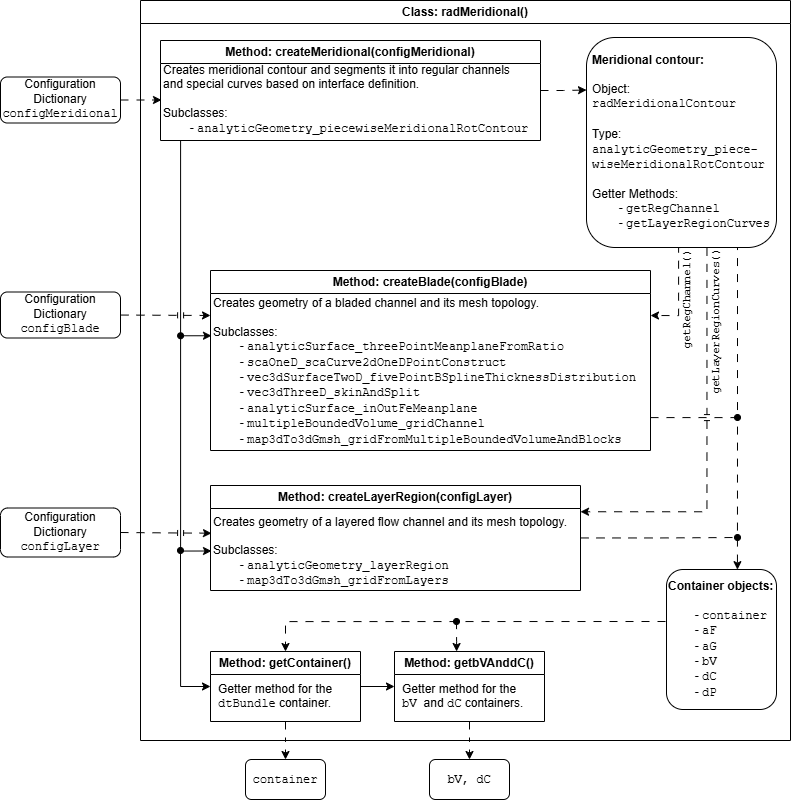

The diagram above was exported from draw.io. Its source (the exported page's mxGraphModel, read from the mxfile embedded in the PNG):
<mxGraphModel dx="1236" dy="953" grid="1" gridSize="10" guides="1" tooltips="1" connect="1" arrows="1" fold="1" page="1" pageScale="1" pageWidth="827" pageHeight="1169" math="0" shadow="0">
  <root>
    <mxCell id="0" />
    <mxCell id="1" parent="0" />
    <mxCell id="S0wYupgVxLUqPGSw9wL_-1" parent="1" style="swimlane;whiteSpace=wrap;html=1;rounded=0;" value="Class: radMeridional()" vertex="1">
      <mxGeometry height="740" width="650" x="153" y="23" as="geometry" />
    </mxCell>
    <mxCell id="S0wYupgVxLUqPGSw9wL_-26" edge="1" parent="S0wYupgVxLUqPGSw9wL_-1" source="S0wYupgVxLUqPGSw9wL_-2" style="edgeStyle=orthogonalEdgeStyle;rounded=0;orthogonalLoop=1;jettySize=auto;html=1;entryX=0;entryY=0.25;entryDx=0;entryDy=0;dashed=1;dashPattern=8 8;" target="S0wYupgVxLUqPGSw9wL_-17">
      <mxGeometry relative="1" as="geometry">
        <mxPoint x="428" y="90" as="targetPoint" />
      </mxGeometry>
    </mxCell>
    <mxCell id="S0wYupgVxLUqPGSw9wL_-67" edge="1" parent="S0wYupgVxLUqPGSw9wL_-1" source="S0wYupgVxLUqPGSw9wL_-2" style="edgeStyle=orthogonalEdgeStyle;rounded=0;orthogonalLoop=1;jettySize=auto;html=1;entryX=0;entryY=0.5;entryDx=0;entryDy=0;jumpStyle=none;" target="S0wYupgVxLUqPGSw9wL_-10">
      <mxGeometry relative="1" as="geometry">
        <Array as="points">
          <mxPoint x="40" y="551" />
        </Array>
      </mxGeometry>
    </mxCell>
    <mxCell id="S0wYupgVxLUqPGSw9wL_-2" parent="S0wYupgVxLUqPGSw9wL_-1" style="swimlane;whiteSpace=wrap;html=1;" value="Method: createMeridional(configMeridional)" vertex="1">
      <mxGeometry height="100" width="380" x="20" y="40" as="geometry" />
    </mxCell>
    <mxCell id="S0wYupgVxLUqPGSw9wL_-6" parent="S0wYupgVxLUqPGSw9wL_-2" style="rounded=0;whiteSpace=wrap;html=1;strokeColor=none;align=left;" value="Creates meridional contour and segments it into regular channels and special curves based on interface definition.&lt;br&gt;&lt;br&gt;Subclasses:&lt;div&gt;&lt;span style=&quot;background-color: transparent; color: light-dark(rgb(0, 0, 0), rgb(255, 255, 255));&quot;&gt;&lt;span style=&quot;white-space: pre;&quot;&gt;&#09;&lt;/span&gt;- &lt;font face=&quot;Courier New&quot;&gt;analyticGeometry_piecewiseMeridionalRotContour&lt;/font&gt;&lt;/span&gt;&lt;/div&gt;" vertex="1">
      <mxGeometry height="61" width="369" x="1" y="29" as="geometry" />
    </mxCell>
    <mxCell id="S0wYupgVxLUqPGSw9wL_-49" edge="1" parent="S0wYupgVxLUqPGSw9wL_-1" source="S0wYupgVxLUqPGSw9wL_-7" style="edgeStyle=orthogonalEdgeStyle;rounded=0;orthogonalLoop=1;jettySize=auto;html=1;dashed=1;dashPattern=8 8;jumpStyle=line;entryX=0.645;entryY=0.001;entryDx=0;entryDy=0;entryPerimeter=0;" target="S0wYupgVxLUqPGSw9wL_-46">
      <mxGeometry relative="1" as="geometry">
        <Array as="points">
          <mxPoint x="597" y="417" />
        </Array>
        <mxPoint x="577" y="562" as="targetPoint" />
      </mxGeometry>
    </mxCell>
    <mxCell id="S0wYupgVxLUqPGSw9wL_-7" parent="S0wYupgVxLUqPGSw9wL_-1" style="swimlane;whiteSpace=wrap;html=1;" value="Method: createBlade(configBlade)" vertex="1">
      <mxGeometry height="180" width="440" x="70" y="270" as="geometry" />
    </mxCell>
    <mxCell id="S0wYupgVxLUqPGSw9wL_-68" edge="1" parent="S0wYupgVxLUqPGSw9wL_-7" source="S0wYupgVxLUqPGSw9wL_-8" style="edgeStyle=orthogonalEdgeStyle;rounded=0;orthogonalLoop=1;jettySize=auto;html=1;exitX=0;exitY=0.25;exitDx=0;exitDy=0;startArrow=classic;startFill=1;endArrow=oval;endFill=1;">
      <mxGeometry relative="1" as="geometry">
        <mxPoint x="-30" y="65" as="targetPoint" />
      </mxGeometry>
    </mxCell>
    <mxCell id="S0wYupgVxLUqPGSw9wL_-8" parent="S0wYupgVxLUqPGSw9wL_-7" style="rounded=0;whiteSpace=wrap;html=1;strokeColor=none;align=left;" value="Creates geometry of a bladed channel and its mesh topology.&lt;br&gt;&lt;br&gt;Subclasses:&lt;div&gt;&lt;span style=&quot;background-color: transparent; color: light-dark(rgb(0, 0, 0), rgb(255, 255, 255));&quot;&gt;&lt;span style=&quot;white-space: pre;&quot;&gt;&#09;&lt;/span&gt;- &lt;font face=&quot;Courier New&quot;&gt;analyticSurface_threePointMeanplaneFromRatio&lt;br&gt;&lt;/font&gt;&lt;/span&gt;&lt;span style=&quot;background-color: transparent; color: light-dark(rgb(0, 0, 0), rgb(255, 255, 255));&quot;&gt;&lt;span style=&quot;white-space: pre;&quot;&gt;&#09;&lt;/span&gt;-&lt;/span&gt;&lt;span style=&quot;background-color: transparent; color: light-dark(rgb(0, 0, 0), rgb(255, 255, 255));&quot;&gt;&amp;nbsp;&lt;font face=&quot;Courier New&quot;&gt;scaOneD_scaCurve2dOneDPointConstruct&lt;/font&gt;&lt;/span&gt;&lt;font face=&quot;Courier New&quot; style=&quot;background-color: transparent; color: light-dark(rgb(0, 0, 0), rgb(255, 255, 255));&quot;&gt;&lt;br&gt;&lt;/font&gt;&lt;span style=&quot;white-space: pre;&quot;&gt;&#09;&lt;/span&gt;-&amp;nbsp;&lt;font face=&quot;Courier New&quot;&gt;vec3dSurfaceTwoD_fivePointBSplineThicknessDistribution&lt;br&gt;&lt;/font&gt;&lt;span style=&quot;white-space: pre;&quot;&gt;&#09;&lt;/span&gt;- &lt;font face=&quot;Courier New&quot;&gt;vec3dThreeD_skinAndSplit&lt;br&gt;&lt;/font&gt;&lt;span style=&quot;white-space: pre;&quot;&gt;&#09;&lt;/span&gt;- &lt;font face=&quot;Courier New&quot;&gt;analyticSurface_inOutFeMeanplane&lt;br&gt;&lt;/font&gt;&lt;span style=&quot;white-space: pre;&quot;&gt;&#09;&lt;/span&gt;- &lt;font face=&quot;Courier New&quot;&gt;multipleBoundedVolume_gridChannel&lt;/font&gt;&lt;font face=&quot;Courier New&quot;&gt;&lt;br&gt;&lt;/font&gt;&lt;span style=&quot;white-space: pre;&quot;&gt;&#09;&lt;/span&gt;- &lt;font face=&quot;Courier New&quot;&gt;map3dTo3dGmsh_gridFromMultipleBoundedVolumeAndBlocks&lt;/font&gt;&lt;font face=&quot;Courier New&quot; style=&quot;background-color: transparent; color: light-dark(rgb(0, 0, 0), rgb(255, 255, 255));&quot;&gt;&lt;/font&gt;&lt;/div&gt;" vertex="1">
      <mxGeometry height="141" width="429" x="1" y="30" as="geometry" />
    </mxCell>
    <mxCell id="S0wYupgVxLUqPGSw9wL_-32" edge="1" parent="S0wYupgVxLUqPGSw9wL_-1" source="S0wYupgVxLUqPGSw9wL_-17" style="edgeStyle=orthogonalEdgeStyle;rounded=0;orthogonalLoop=1;jettySize=auto;html=1;entryX=1;entryY=0.25;entryDx=0;entryDy=0;dashed=1;dashPattern=8 8;exitX=0.5;exitY=1;exitDx=0;exitDy=0;" target="S0wYupgVxLUqPGSw9wL_-7">
      <mxGeometry relative="1" as="geometry">
        <Array as="points">
          <mxPoint x="538" y="247" />
          <mxPoint x="538" y="315" />
        </Array>
      </mxGeometry>
    </mxCell>
    <mxCell id="S0wYupgVxLUqPGSw9wL_-34" connectable="0" parent="S0wYupgVxLUqPGSw9wL_-32" style="edgeLabel;html=1;align=center;verticalAlign=middle;resizable=0;points=[];horizontal=0;" value="&lt;font face=&quot;Courier New&quot;&gt;getRegChannel()&lt;/font&gt;" vertex="1">
      <mxGeometry relative="1" x="0.5074" y="-4" as="geometry">
        <mxPoint x="12" y="-11" as="offset" />
      </mxGeometry>
    </mxCell>
    <mxCell id="S0wYupgVxLUqPGSw9wL_-33" edge="1" parent="S0wYupgVxLUqPGSw9wL_-1" source="S0wYupgVxLUqPGSw9wL_-17" style="edgeStyle=orthogonalEdgeStyle;rounded=0;orthogonalLoop=1;jettySize=auto;html=1;exitX=0.634;exitY=1.002;exitDx=0;exitDy=0;entryX=1;entryY=0.25;entryDx=0;entryDy=0;dashed=1;dashPattern=8 8;jumpStyle=line;exitPerimeter=0;" target="S0wYupgVxLUqPGSw9wL_-9">
      <mxGeometry relative="1" as="geometry">
        <Array as="points">
          <mxPoint x="566" y="511" />
        </Array>
      </mxGeometry>
    </mxCell>
    <mxCell id="S0wYupgVxLUqPGSw9wL_-35" connectable="0" parent="S0wYupgVxLUqPGSw9wL_-33" style="edgeLabel;html=1;align=center;verticalAlign=middle;resizable=0;points=[];horizontal=0;" value="&lt;font face=&quot;Courier New&quot;&gt;getLayerRegionCurves()&lt;/font&gt;" vertex="1">
      <mxGeometry relative="1" x="0.7976" y="-1" as="geometry">
        <mxPoint x="96" y="-188" as="offset" />
      </mxGeometry>
    </mxCell>
    <mxCell id="S0wYupgVxLUqPGSw9wL_-71" edge="1" parent="S0wYupgVxLUqPGSw9wL_-1" source="S0wYupgVxLUqPGSw9wL_-17" style="edgeStyle=orthogonalEdgeStyle;rounded=0;orthogonalLoop=1;jettySize=auto;html=1;exitX=0.822;exitY=0.999;exitDx=0;exitDy=0;endArrow=oval;endFill=1;dashed=1;dashPattern=8 8;exitPerimeter=0;">
      <mxGeometry relative="1" as="geometry">
        <Array as="points">
          <mxPoint x="597" y="247" />
        </Array>
        <mxPoint x="597" y="417" as="targetPoint" />
      </mxGeometry>
    </mxCell>
    <mxCell id="S0wYupgVxLUqPGSw9wL_-17" parent="S0wYupgVxLUqPGSw9wL_-1" style="rounded=1;whiteSpace=wrap;html=1;" value="&lt;div style=&quot;text-align: left;&quot;&gt;&lt;b style=&quot;background-color: transparent; color: light-dark(rgb(0, 0, 0), rgb(255, 255, 255));&quot;&gt;Meridional contour:&lt;/b&gt;&lt;/div&gt;&lt;div style=&quot;text-align: left;&quot;&gt;&lt;b style=&quot;background-color: transparent; color: light-dark(rgb(0, 0, 0), rgb(255, 255, 255));&quot;&gt;&lt;br&gt;&lt;/b&gt;&lt;/div&gt;&lt;div style=&quot;text-align: left;&quot;&gt;&lt;span style=&quot;background-color: transparent; color: light-dark(rgb(0, 0, 0), rgb(255, 255, 255));&quot;&gt;Object:&lt;/span&gt;&lt;/div&gt;&lt;div style=&quot;text-align: left;&quot;&gt;&lt;span style=&quot;font-family: &amp;quot;Courier New&amp;quot;; background-color: transparent; color: light-dark(rgb(0, 0, 0), rgb(255, 255, 255));&quot;&gt;radMeridionalContour&lt;/span&gt;&lt;/div&gt;&lt;div style=&quot;text-align: left;&quot;&gt;&lt;span style=&quot;font-family: &amp;quot;Courier New&amp;quot;; background-color: transparent; color: light-dark(rgb(0, 0, 0), rgb(255, 255, 255));&quot;&gt;&lt;br&gt;&lt;/span&gt;&lt;/div&gt;&lt;div style=&quot;text-align: left;&quot;&gt;&lt;span style=&quot;background-color: transparent; color: light-dark(rgb(0, 0, 0), rgb(255, 255, 255));&quot;&gt;Type:&lt;/span&gt;&lt;/div&gt;&lt;div style=&quot;text-align: left;&quot;&gt;&lt;span style=&quot;background-color: transparent; color: light-dark(rgb(0, 0, 0), rgb(255, 255, 255));&quot;&gt;&lt;font face=&quot;Courier New&quot;&gt;analyticGeometry_piece-&lt;/font&gt;&lt;br&gt;&lt;font face=&quot;Courier New&quot;&gt;wiseMeridionalRotContour&lt;/font&gt;&lt;br&gt;&lt;br&gt;&lt;/span&gt;&lt;/div&gt;&lt;div style=&quot;text-align: left;&quot;&gt;&lt;span style=&quot;background-color: transparent; color: light-dark(rgb(0, 0, 0), rgb(255, 255, 255));&quot;&gt;Getter Methods:&lt;br&gt;&lt;span style=&quot;white-space: pre;&quot;&gt;&#09;&lt;/span&gt;- &lt;font face=&quot;Courier New&quot;&gt;getRegChannel&lt;/font&gt;&lt;/span&gt;&lt;/div&gt;&lt;div style=&quot;text-align: left;&quot;&gt;&lt;span style=&quot;background-color: transparent; color: light-dark(rgb(0, 0, 0), rgb(255, 255, 255));&quot;&gt;&lt;span style=&quot;font-family: &amp;quot;Courier New&amp;quot;; white-space: pre;&quot;&gt;&#09;&lt;/span&gt;- &lt;font face=&quot;Courier New&quot;&gt;getLayerRegionCurves&lt;/font&gt;&lt;br&gt;&lt;/span&gt;&lt;/div&gt;" vertex="1">
      <mxGeometry height="210" width="190" x="446" y="37" as="geometry" />
    </mxCell>
    <mxCell id="S0wYupgVxLUqPGSw9wL_-64" edge="1" parent="S0wYupgVxLUqPGSw9wL_-1" source="S0wYupgVxLUqPGSw9wL_-9" style="edgeStyle=orthogonalEdgeStyle;rounded=0;orthogonalLoop=1;jettySize=auto;html=1;endArrow=oval;endFill=1;dashed=1;dashPattern=8 8;">
      <mxGeometry relative="1" as="geometry">
        <mxPoint x="597" y="537" as="targetPoint" />
      </mxGeometry>
    </mxCell>
    <mxCell id="S0wYupgVxLUqPGSw9wL_-9" parent="S0wYupgVxLUqPGSw9wL_-1" style="swimlane;whiteSpace=wrap;html=1;" value="Method: createLayerRegion(configLayer)" vertex="1">
      <mxGeometry height="105" width="370" x="70" y="485" as="geometry" />
    </mxCell>
    <mxCell id="S0wYupgVxLUqPGSw9wL_-10" parent="S0wYupgVxLUqPGSw9wL_-9" style="rounded=0;whiteSpace=wrap;html=1;strokeColor=none;align=left;" value="Creates geometry of a layered flow channel and its mesh topology.&lt;br&gt;&lt;br&gt;Subclasses:&lt;div&gt;&lt;span style=&quot;background-color: transparent; color: light-dark(rgb(0, 0, 0), rgb(255, 255, 255));&quot;&gt;&lt;span style=&quot;white-space: pre;&quot;&gt;&#09;&lt;/span&gt;- &lt;font face=&quot;Courier New&quot;&gt;analyticGeometry_layerRegion&lt;/font&gt;&lt;/span&gt;&lt;font face=&quot;Courier New&quot;&gt;&lt;br&gt;&lt;/font&gt;&lt;span style=&quot;white-space: pre;&quot;&gt;&#09;&lt;/span&gt;- &lt;font face=&quot;Courier New&quot;&gt;map3dTo3dGmsh_gridFromLayers&lt;/font&gt;&lt;font face=&quot;Courier New&quot;&gt;&lt;/font&gt;&lt;font face=&quot;Courier New&quot;&gt;&lt;/font&gt;&lt;font face=&quot;Courier New&quot;&gt;&lt;/font&gt;&lt;font face=&quot;Courier New&quot;&gt;&lt;/font&gt;&lt;font face=&quot;Courier New&quot; style=&quot;background-color: transparent; color: light-dark(rgb(0, 0, 0), rgb(255, 255, 255));&quot;&gt;&lt;/font&gt;&lt;/div&gt;" vertex="1">
      <mxGeometry height="71" width="359" x="1" y="30" as="geometry" />
    </mxCell>
    <mxCell id="S0wYupgVxLUqPGSw9wL_-69" edge="1" parent="S0wYupgVxLUqPGSw9wL_-1" source="S0wYupgVxLUqPGSw9wL_-36" style="edgeStyle=orthogonalEdgeStyle;rounded=0;orthogonalLoop=1;jettySize=auto;html=1;startArrow=classic;startFill=1;endArrow=oval;endFill=1;">
      <mxGeometry relative="1" as="geometry">
        <mxPoint x="40" y="550" as="targetPoint" />
      </mxGeometry>
    </mxCell>
    <mxCell id="S0wYupgVxLUqPGSw9wL_-70" edge="1" parent="S0wYupgVxLUqPGSw9wL_-1" source="S0wYupgVxLUqPGSw9wL_-36" style="edgeStyle=orthogonalEdgeStyle;rounded=0;orthogonalLoop=1;jettySize=auto;html=1;entryX=0;entryY=0.5;entryDx=0;entryDy=0;" target="S0wYupgVxLUqPGSw9wL_-38">
      <mxGeometry relative="1" as="geometry" />
    </mxCell>
    <mxCell id="S0wYupgVxLUqPGSw9wL_-36" parent="S0wYupgVxLUqPGSw9wL_-1" style="swimlane;whiteSpace=wrap;html=1;" value="Method: getContainer()" vertex="1">
      <mxGeometry height="70" width="150" x="70" y="651" as="geometry" />
    </mxCell>
    <mxCell id="S0wYupgVxLUqPGSw9wL_-37" parent="S0wYupgVxLUqPGSw9wL_-36" style="rounded=0;whiteSpace=wrap;html=1;strokeColor=none;align=left;" value="Getter method for the &lt;font face=&quot;Courier New&quot;&gt;dtBundle&lt;/font&gt; container." vertex="1">
      <mxGeometry height="30" width="119" x="5.5" y="30" as="geometry" />
    </mxCell>
    <mxCell id="S0wYupgVxLUqPGSw9wL_-53" edge="1" parent="S0wYupgVxLUqPGSw9wL_-1" source="S0wYupgVxLUqPGSw9wL_-38" style="edgeStyle=orthogonalEdgeStyle;rounded=0;orthogonalLoop=1;jettySize=auto;html=1;endArrow=oval;endFill=1;startArrow=classic;startFill=1;dashed=1;dashPattern=8 8;">
      <mxGeometry relative="1" as="geometry">
        <Array as="points">
          <mxPoint x="316" y="641" />
          <mxPoint x="316" y="641" />
        </Array>
        <mxPoint x="316" y="621" as="targetPoint" />
      </mxGeometry>
    </mxCell>
    <mxCell id="S0wYupgVxLUqPGSw9wL_-38" parent="S0wYupgVxLUqPGSw9wL_-1" style="swimlane;whiteSpace=wrap;html=1;" value="Method: getbVAnddC()" vertex="1">
      <mxGeometry height="70" width="150" x="254" y="651" as="geometry" />
    </mxCell>
    <mxCell id="S0wYupgVxLUqPGSw9wL_-39" parent="S0wYupgVxLUqPGSw9wL_-38" style="rounded=0;whiteSpace=wrap;html=1;strokeColor=none;align=left;" value="Getter method for the &lt;font face=&quot;Courier New&quot;&gt;bV &lt;/font&gt;and &lt;font face=&quot;Courier New&quot;&gt;dC&lt;/font&gt;&amp;nbsp;containers." vertex="1">
      <mxGeometry height="30" width="124.5" x="5.5" y="30" as="geometry" />
    </mxCell>
    <mxCell id="S0wYupgVxLUqPGSw9wL_-52" edge="1" parent="S0wYupgVxLUqPGSw9wL_-1" style="edgeStyle=orthogonalEdgeStyle;rounded=0;orthogonalLoop=1;jettySize=auto;html=1;entryX=0.5;entryY=0;entryDx=0;entryDy=0;dashed=1;dashPattern=8 8;" target="S0wYupgVxLUqPGSw9wL_-36">
      <mxGeometry relative="1" as="geometry">
        <Array as="points">
          <mxPoint x="145" y="621" />
        </Array>
        <mxPoint x="541" y="621" as="sourcePoint" />
      </mxGeometry>
    </mxCell>
    <mxCell id="S0wYupgVxLUqPGSw9wL_-46" parent="S0wYupgVxLUqPGSw9wL_-1" style="rounded=1;whiteSpace=wrap;html=1;align=left;" value="&lt;b&gt;Container objects:&lt;/b&gt;&lt;br&gt;&lt;br&gt;&lt;span style=&quot;font-weight: bold; white-space: pre;&quot;&gt;&#09;&lt;/span&gt;- &lt;font face=&quot;Courier New&quot;&gt;container&lt;/font&gt;&lt;br&gt;&lt;div&gt;&lt;span style=&quot;font-family: &amp;quot;Courier New&amp;quot;; white-space: pre;&quot;&gt;&#09;&lt;/span&gt;- &lt;font face=&quot;Courier New&quot;&gt;aF&lt;br&gt;&lt;/font&gt;&lt;span style=&quot;font-family: &amp;quot;Courier New&amp;quot;; white-space: pre;&quot;&gt;&#09;&lt;/span&gt;- &lt;font face=&quot;Courier New&quot;&gt;aG&lt;br&gt;&lt;/font&gt;&lt;span style=&quot;font-family: &amp;quot;Courier New&amp;quot;; white-space: pre;&quot;&gt;&#09;&lt;/span&gt;-&amp;nbsp;&lt;font face=&quot;Courier New&quot;&gt;bV&lt;br&gt;&lt;/font&gt;&lt;span style=&quot;font-family: &amp;quot;Courier New&amp;quot;; white-space: pre;&quot;&gt;&#09;&lt;/span&gt;- &lt;font face=&quot;Courier New&quot;&gt;dC&lt;br&gt;&lt;/font&gt;&lt;span style=&quot;font-family: &amp;quot;Courier New&amp;quot;; white-space: pre;&quot;&gt;&#09;&lt;/span&gt;- &lt;font face=&quot;Courier New&quot;&gt;dP&lt;/font&gt;&lt;font face=&quot;Courier New&quot;&gt;&lt;/font&gt;&lt;font face=&quot;Courier New&quot;&gt;&lt;/font&gt;&lt;font face=&quot;Courier New&quot;&gt;&lt;/font&gt;&lt;/div&gt;" vertex="1">
      <mxGeometry height="140" width="110" x="526" y="569" as="geometry" />
    </mxCell>
    <mxCell id="S0wYupgVxLUqPGSw9wL_-12" edge="1" parent="1" source="S0wYupgVxLUqPGSw9wL_-3" style="edgeStyle=orthogonalEdgeStyle;rounded=0;orthogonalLoop=1;jettySize=auto;html=1;entryX=0;entryY=0.5;entryDx=0;entryDy=0;jumpStyle=arc;dashed=1;dashPattern=8 8;" target="S0wYupgVxLUqPGSw9wL_-6">
      <mxGeometry relative="1" as="geometry" />
    </mxCell>
    <mxCell id="S0wYupgVxLUqPGSw9wL_-3" parent="1" style="rounded=1;whiteSpace=wrap;html=1;" value="Configuration&lt;br&gt;Dictionary&lt;br&gt;&lt;font face=&quot;Courier New&quot;&gt;configMeridional&lt;/font&gt;" vertex="1">
      <mxGeometry height="46" width="120" x="13" y="99.5" as="geometry" />
    </mxCell>
    <mxCell id="S0wYupgVxLUqPGSw9wL_-13" edge="1" parent="1" source="S0wYupgVxLUqPGSw9wL_-4" style="edgeStyle=orthogonalEdgeStyle;rounded=0;orthogonalLoop=1;jettySize=auto;html=1;entryX=0;entryY=0.25;entryDx=0;entryDy=0;jumpStyle=line;dashed=1;dashPattern=8 8;" target="S0wYupgVxLUqPGSw9wL_-7">
      <mxGeometry relative="1" as="geometry" />
    </mxCell>
    <mxCell id="S0wYupgVxLUqPGSw9wL_-4" parent="1" style="rounded=1;whiteSpace=wrap;html=1;" value="Configuration&lt;br&gt;Dictionary&lt;br&gt;&lt;font face=&quot;Courier New&quot;&gt;configBlade&lt;/font&gt;" vertex="1">
      <mxGeometry height="46" width="120" x="13" y="314.5" as="geometry" />
    </mxCell>
    <mxCell id="S0wYupgVxLUqPGSw9wL_-14" edge="1" parent="1" source="S0wYupgVxLUqPGSw9wL_-5" style="edgeStyle=orthogonalEdgeStyle;rounded=0;orthogonalLoop=1;jettySize=auto;html=1;entryX=0;entryY=0.25;entryDx=0;entryDy=0;jumpStyle=line;dashed=1;dashPattern=8 8;" target="S0wYupgVxLUqPGSw9wL_-10">
      <mxGeometry relative="1" as="geometry" />
    </mxCell>
    <mxCell id="S0wYupgVxLUqPGSw9wL_-5" parent="1" style="rounded=1;whiteSpace=wrap;html=1;" value="Configuration&lt;br&gt;Dictionary&lt;br&gt;&lt;font face=&quot;Courier New&quot;&gt;configLayer&lt;/font&gt;" vertex="1">
      <mxGeometry height="49" width="120" x="13" y="530.5" as="geometry" />
    </mxCell>
    <mxCell id="S0wYupgVxLUqPGSw9wL_-56" parent="1" style="rounded=1;whiteSpace=wrap;html=1;" value="&lt;font face=&quot;Courier New&quot;&gt;container&lt;/font&gt;" vertex="1">
      <mxGeometry height="40" width="80" x="258" y="782" as="geometry" />
    </mxCell>
    <mxCell id="S0wYupgVxLUqPGSw9wL_-58" parent="1" style="rounded=1;whiteSpace=wrap;html=1;" value="&lt;font face=&quot;Courier New&quot;&gt;bV, dC&lt;/font&gt;" vertex="1">
      <mxGeometry height="40" width="80" x="442" y="782" as="geometry" />
    </mxCell>
    <mxCell id="S0wYupgVxLUqPGSw9wL_-59" edge="1" parent="1" source="S0wYupgVxLUqPGSw9wL_-36" style="edgeStyle=orthogonalEdgeStyle;rounded=0;orthogonalLoop=1;jettySize=auto;html=1;entryX=0.5;entryY=0;entryDx=0;entryDy=0;dashed=1;dashPattern=8 8;" target="S0wYupgVxLUqPGSw9wL_-56">
      <mxGeometry relative="1" as="geometry" />
    </mxCell>
    <mxCell id="S0wYupgVxLUqPGSw9wL_-60" edge="1" parent="1" source="S0wYupgVxLUqPGSw9wL_-38" style="edgeStyle=orthogonalEdgeStyle;rounded=0;orthogonalLoop=1;jettySize=auto;html=1;dashed=1;dashPattern=8 8;" target="S0wYupgVxLUqPGSw9wL_-58">
      <mxGeometry relative="1" as="geometry" />
    </mxCell>
  </root>
</mxGraphModel>